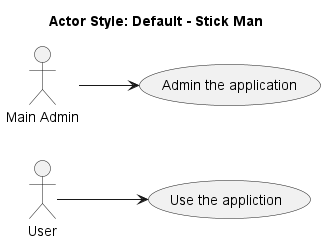

The diagram above was rendered by PlantUML. Its source (embedded in the PNG):
@startuml

title Actor Style: Default - Stick Man

left to right direction

"Use the appliction" as (Use)
"Admin the application" as (Manage)
:Main Admin: as Admin

:User: --> (Use)
Admin --> (Manage)

@enduml